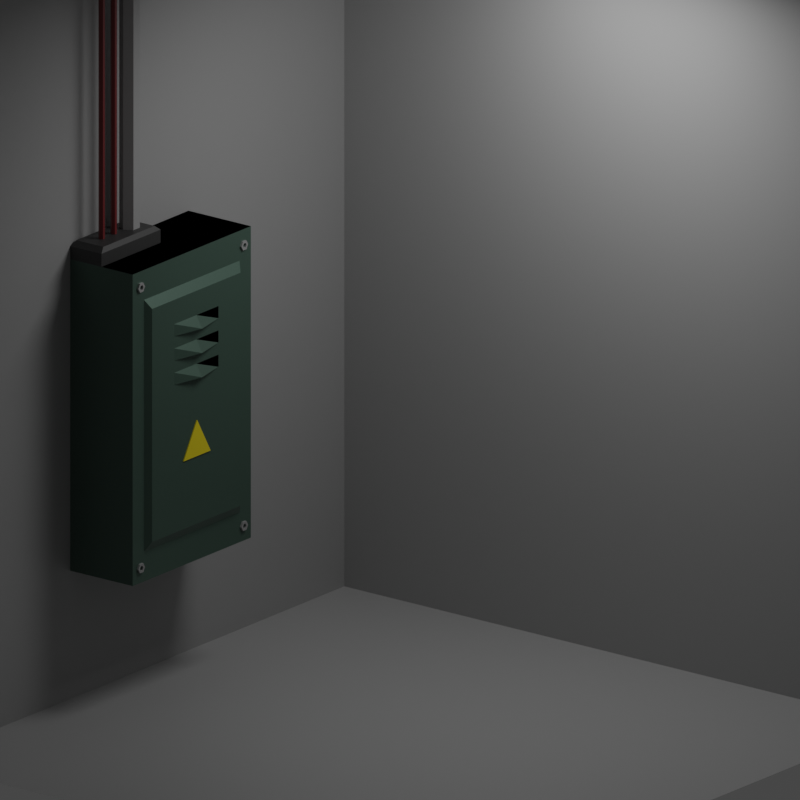 # Source: asset_caja_elec.blend  (saved by Blender 3.0.42; exported with 4.5.12 LTS)
import bpy
from mathutils import Matrix  # noqa: F401  (used for matrix-valued properties, if any)

bpy.ops.wm.read_factory_settings(use_empty=True)
scene = bpy.context.scene
scene.name = 'Scene'

# ---- collections
col_collection = bpy.data.collections.new('Collection'); scene.collection.children.link(col_collection)
col_caja_electricidad = bpy.data.collections.new('caja_electricidad'); scene.collection.children.link(col_caja_electricidad)

# ---- materials (node trees are filled in below, after node groups)
mat_material_001 = bpy.data.materials.new('Material.001')
mat_material_001.use_transparent_shadow = False
mat_material_003 = bpy.data.materials.new('Material.003')
mat_material_003.use_transparent_shadow = False
mat_material_004 = bpy.data.materials.new('Material.004')
mat_material_004.use_transparent_shadow = False
mat_material = bpy.data.materials.new('Material')
mat_material.alpha_threshold = 0.0
mat_material.use_transparent_shadow = False
mat_material.line_color = (0.0, 0.0, 0.0, 1.0)
mat_material_005 = bpy.data.materials.new('Material.005')
mat_material_005.use_transparent_shadow = False
mat_material_006 = bpy.data.materials.new('Material.006')
mat_material_006.use_transparent_shadow = False
mat_material_002 = bpy.data.materials.new('Material.002')
mat_material_002.use_transparent_shadow = False

# ---- material node trees
mat_material_001.use_nodes = True; mat_material_001.node_tree.nodes.clear()
_N = mat_material_001.node_tree.nodes; _L = mat_material_001.node_tree.links
n0 = _N.new('ShaderNodeBsdfPrincipled'); n0.name = 'Principled BSDF'; n0.location = (10, 300)
n0.distribution = 'GGX'
n0.subsurface_method = 'RANDOM_WALK_SKIN'
n0.inputs[0].default_value = (0.3329, 0.3329, 0.3329, 1.0)
n0.inputs[3].default_value = 1.45
n0.inputs[27].default_value = (0.0, 0.0, 0.0, 1.0)
n0.inputs[28].default_value = 1.0
n1 = _N.new('ShaderNodeOutputMaterial'); n1.name = 'Material Output'; n1.location = (300, 300)
_L.new(n0.outputs[0], n1.inputs[0])
n1.is_active_output = True
mat_material_003.use_nodes = True; mat_material_003.node_tree.nodes.clear()
_N = mat_material_003.node_tree.nodes; _L = mat_material_003.node_tree.links
n0 = _N.new('ShaderNodeBsdfPrincipled'); n0.name = 'Principled BSDF'; n0.location = (10, 300)
n0.distribution = 'GGX'
n0.subsurface_method = 'RANDOM_WALK_SKIN'
n0.inputs[0].default_value = (0.3185, 0.3185, 0.3185, 1.0)
n0.inputs[3].default_value = 1.45
n0.inputs[27].default_value = (0.0, 0.0, 0.0, 1.0)
n0.inputs[28].default_value = 1.0
n1 = _N.new('ShaderNodeOutputMaterial'); n1.name = 'Material Output'; n1.location = (300, 300)
_L.new(n0.outputs[0], n1.inputs[0])
n1.is_active_output = True
mat_material_004.use_nodes = True; mat_material_004.node_tree.nodes.clear()
_N = mat_material_004.node_tree.nodes; _L = mat_material_004.node_tree.links
n0 = _N.new('ShaderNodeBsdfPrincipled'); n0.name = 'Principled BSDF'; n0.location = (10, 300)
n0.distribution = 'GGX'
n0.subsurface_method = 'RANDOM_WALK_SKIN'
n0.inputs[0].default_value = (0.1551, 0.01436, 0.01584, 1.0)
n0.inputs[3].default_value = 1.45
n0.inputs[27].default_value = (0.0, 0.0, 0.0, 1.0)
n0.inputs[28].default_value = 1.0
n1 = _N.new('ShaderNodeOutputMaterial'); n1.name = 'Material Output'; n1.location = (300, 300)
_L.new(n0.outputs[0], n1.inputs[0])
n1.is_active_output = True
mat_material.use_nodes = True; mat_material.node_tree.nodes.clear()
_N = mat_material.node_tree.nodes; _L = mat_material.node_tree.links
n0 = _N.new('ShaderNodeOutputMaterial'); n0.name = 'Material Output'; n0.location = (300, 300)
n1 = _N.new('ShaderNodeBsdfPrincipled'); n1.name = 'Principled BSDF'; n1.location = (10, 300)
n1.distribution = 'GGX'
n1.subsurface_method = 'RANDOM_WALK_SKIN'
n1.inputs[0].default_value = (0.08303, 0.1371, 0.1093, 1.0)
n1.inputs[1].default_value = 0.4215
n1.inputs[2].default_value = 0.4
n1.inputs[3].default_value = 1.45
n1.inputs[13].default_value = 0.2934
n1.inputs[27].default_value = (0.0, 0.0, 0.0, 1.0)
n1.inputs[28].default_value = 1.0
_L.new(n1.outputs[0], n0.inputs[0])
n0.is_active_output = True
mat_material_005.use_nodes = True; mat_material_005.node_tree.nodes.clear()
_N = mat_material_005.node_tree.nodes; _L = mat_material_005.node_tree.links
n0 = _N.new('ShaderNodeBsdfPrincipled'); n0.name = 'Principled BSDF'; n0.location = (10, 300)
n0.distribution = 'GGX'
n0.subsurface_method = 'RANDOM_WALK_SKIN'
n0.inputs[0].default_value = (0.8, 0.6412, 0.01356, 1.0)
n0.inputs[3].default_value = 1.45
n0.inputs[13].default_value = 0.4008
n0.inputs[27].default_value = (0.0, 0.0, 0.0, 1.0)
n0.inputs[28].default_value = 1.0
n1 = _N.new('ShaderNodeOutputMaterial'); n1.name = 'Material Output'; n1.location = (300, 300)
_L.new(n0.outputs[0], n1.inputs[0])
n1.is_active_output = True
mat_material_006.use_nodes = True; mat_material_006.node_tree.nodes.clear()
_N = mat_material_006.node_tree.nodes; _L = mat_material_006.node_tree.links
n0 = _N.new('ShaderNodeBsdfPrincipled'); n0.name = 'Principled BSDF'; n0.location = (10, 300)
n0.distribution = 'GGX'
n0.subsurface_method = 'RANDOM_WALK_SKIN'
n0.inputs[0].default_value = (0.04334, 0.04334, 0.04334, 1.0)
n0.inputs[3].default_value = 1.45
n0.inputs[27].default_value = (0.0, 0.0, 0.0, 1.0)
n0.inputs[28].default_value = 1.0
n1 = _N.new('ShaderNodeOutputMaterial'); n1.name = 'Material Output'; n1.location = (300, 300)
_L.new(n0.outputs[0], n1.inputs[0])
n1.is_active_output = True
mat_material_002.use_nodes = True; mat_material_002.node_tree.nodes.clear()
_N = mat_material_002.node_tree.nodes; _L = mat_material_002.node_tree.links
n0 = _N.new('ShaderNodeBsdfPrincipled'); n0.name = 'Principled BSDF'; n0.location = (10, 300)
n0.distribution = 'GGX'
n0.subsurface_method = 'RANDOM_WALK_SKIN'
n0.inputs[0].default_value = (0.4184, 0.4184, 0.4184, 1.0)
n0.inputs[1].default_value = 0.4711
n0.inputs[3].default_value = 1.45
n0.inputs[27].default_value = (0.0, 0.0, 0.0, 1.0)
n0.inputs[28].default_value = 1.0
n1 = _N.new('ShaderNodeOutputMaterial'); n1.name = 'Material Output'; n1.location = (300, 300)
_L.new(n0.outputs[0], n1.inputs[0])
n1.is_active_output = True

# ---- world
world_world = bpy.data.worlds.new('World'); scene.world = world_world
world_world.use_nodes = True; world_world.node_tree.nodes.clear()
_N = world_world.node_tree.nodes; _L = world_world.node_tree.links
n0 = _N.new('ShaderNodeOutputWorld'); n0.name = 'World Output'; n0.location = (300, 300)
n1 = _N.new('ShaderNodeBackground'); n1.name = 'Background'; n1.location = (10, 300)
n1.inputs[0].default_value = (0.05088, 0.05088, 0.05088, 1.0)
_L.new(n1.outputs[0], n0.inputs[0])
n0.is_active_output = True
world_world.color = (0.05088, 0.05088, 0.05088)
world_world.use_sun_shadow = False
world_world.sun_shadow_jitter_overblur = 0.0

# ---- cameras
cam_camera = bpy.data.cameras.new('Camera')
cam_camera.type = 'ORTHO'
cam_camera.clip_end = 100.0
cam_camera.ortho_scale = 4.414

# ---- lights
light_area = bpy.data.lights.new('Area', 'AREA')
light_area.transmission_factor = 0.0
light_area.energy = 39.27
light_area.shadow_soft_size = 1.0
light_area.shadow_maximum_resolution = 0.006
light_area.use_absolute_resolution = True
light_area.size = 1.0
light_area.size_y = 1.0

# ---- meshes
me_plane = bpy.data.meshes.new('Plane')
me_plane.from_pydata([(-1.0, -1.0, 0.0), (1.0, -1.0, 0.0), (-1.0, 1.0, 0.0), (1.0, 1.0, 0.0), (-1.0, -1.0, 2.205), (-1.0, 1.0, 2.205), (1.0, 1.0, 2.205)], [], [(0, 1, 3, 2), (2, 3, 6, 5), (0, 2, 5, 4)])
_uv = me_plane.uv_layers.new(name='UVMap')
_uv.uv.foreach_set('vector', [0.0, 0.0, 1.0, 0.0, 1.0, 1.0, 0.0, 1.0, 0.0, 1.0, 1.0, 1.0, 1.0, 1.0, 0.0, 1.0, 0.0, 0.0, 0.0, 1.0, 0.0, 1.0, 0.0, 0.0])
me_plane.materials.append(mat_material_001)
me_plane.use_remesh_fix_poles = True
me_plane.use_remesh_preserve_attributes = False
me_plane.update()
me_cylinder_004 = bpy.data.meshes.new('Cylinder.004')
me_cylinder_004.from_pydata([(0.0, 1.0, -1.0), (0.0, 1.0, 25.3), (0.866, 0.5, -1.0), (0.866, 0.5, 25.3), (0.866, -0.5, -1.0), (0.866, -0.5, 25.3), (-8.742e-08, -1.0, -1.0), (-8.742e-08, -1.0, 25.3), (-0.866, -0.5, -1.0), (-0.866, -0.5, 25.3), (-0.866, 0.5, -1.0), (-0.866, 0.5, 25.3)], [], [(0, 1, 3, 2), (2, 3, 5, 4), (4, 5, 7, 6), (6, 7, 9, 8), (3, 1, 11, 9, 7, 5), (8, 9, 11, 10), (10, 11, 1, 0), (0, 2, 4, 6, 8, 10)])
_uv = me_cylinder_004.uv_layers.new(name='UVMap')
_uv.uv.foreach_set('vector', [1.0, 0.5, 1.0, 1.0, 0.8333, 1.0, 0.8333, 0.5, 0.8333, 0.5, 0.8333, 1.0, 0.6667, 1.0, 0.6667, 0.5, 0.6667, 0.5, 0.6667, 1.0, 0.5, 1.0, 0.5, 0.5, 0.5, 0.5, 0.5, 1.0, 0.3333, 1.0, 0.3333, 0.5, 0.4578, 0.37, 0.25, 0.49, 0.04215, 0.37, 0.04215, 0.13, 0.25, 0.01, 0.4578, 0.13, 0.3333, 0.5, 0.3333, 1.0, 0.1667, 1.0, 0.1667, 0.5, 0.1667, 0.5, 0.1667, 1.0, -8.941e-08, 1.0, -8.941e-08, 0.5, 0.75, 0.49, 0.9578, 0.37, 0.9578, 0.13, 0.75, 0.01, 0.5422, 0.13, 0.5422, 0.37])
me_cylinder_004.materials.append(mat_material_003)
me_cylinder_004.use_remesh_fix_poles = True
me_cylinder_004.use_remesh_preserve_attributes = False
me_cylinder_004.update()
me_cylinder_005 = bpy.data.meshes.new('Cylinder.005')
me_cylinder_005.from_pydata([(0.0, 1.0, -1.0), (0.0, 1.0, 82.97), (0.866, 0.5, -1.0), (0.866, 0.5, 82.97), (0.866, -0.5, -1.0), (0.866, -0.5, 82.97), (-8.742e-08, -1.0, -1.0), (-8.742e-08, -1.0, 82.97), (-0.866, -0.5, -1.0), (-0.866, -0.5, 82.97), (-0.866, 0.5, -1.0), (-0.866, 0.5, 82.97)], [], [(0, 1, 3, 2), (2, 3, 5, 4), (4, 5, 7, 6), (6, 7, 9, 8), (3, 1, 11, 9, 7, 5), (8, 9, 11, 10), (10, 11, 1, 0), (0, 2, 4, 6, 8, 10)])
_uv = me_cylinder_005.uv_layers.new(name='UVMap')
_uv.uv.foreach_set('vector', [1.0, 0.5, 1.0, 1.0, 0.8333, 1.0, 0.8333, 0.5, 0.8333, 0.5, 0.8333, 1.0, 0.6667, 1.0, 0.6667, 0.5, 0.6667, 0.5, 0.6667, 1.0, 0.5, 1.0, 0.5, 0.5, 0.5, 0.5, 0.5, 1.0, 0.3333, 1.0, 0.3333, 0.5, 0.4578, 0.37, 0.25, 0.49, 0.04215, 0.37, 0.04215, 0.13, 0.25, 0.01, 0.4578, 0.13, 0.3333, 0.5, 0.3333, 1.0, 0.1667, 1.0, 0.1667, 0.5, 0.1667, 0.5, 0.1667, 1.0, -8.941e-08, 1.0, -8.941e-08, 0.5, 0.75, 0.49, 0.9578, 0.37, 0.9578, 0.13, 0.75, 0.01, 0.5422, 0.13, 0.5422, 0.37])
me_cylinder_005.materials.append(mat_material_004)
me_cylinder_005.use_remesh_fix_poles = True
me_cylinder_005.use_remesh_preserve_attributes = False
me_cylinder_005.update()
me_cube = bpy.data.meshes.new('Cube')
me_cube.from_pydata([(-0.0442, 0.808, 0.808), (-0.0442, 0.808, -0.808), (-0.0442, -0.808, 0.808), (-0.0442, -0.808, -0.808), (-1.0, 1.0, 1.0), (-1.0, 1.0, -1.0), (-1.0, -1.0, 1.0), (-1.0, -1.0, -1.0), (-0.0442, 1.0, 1.0), (-0.0442, 1.0, -1.0), (-0.0442, -1.0, 1.0), (-0.0442, -1.0, -1.0), (0.02641, 0.7479, -0.7479), (0.02641, 0.7479, 0.7479), (0.02641, -0.7479, 0.7479), (0.02641, -0.7479, -0.7479), (0.02641, 0.3739, 0.2016), (0.1161, 0.0, 0.2016), (0.02641, -0.3739, 0.2016), (0.02641, 0.3739, 0.2797), (0.02641, 0.0, 0.2797), (0.02641, -0.3739, 0.2797), (0.02641, 0.3739, 0.3577), (0.1164, 0.0, 0.3577), (0.02641, -0.3739, 0.3577), (0.02641, 0.3739, 0.4357), (0.02641, 0.0, 0.4357), (0.02641, -0.3739, 0.4357), (0.02641, 0.3739, 0.5138), (0.1164, 0.0, 0.5138), (0.02641, -0.3739, 0.5138), (0.02641, 0.3739, 0.5918), (0.02641, 0.0, 0.5918), (0.02641, -0.3739, 0.5918), (0.03985, 1.13e-07, -0.08018), (-0.01429, 1.13e-07, -0.08018), (0.03985, 0.2279, -0.3115), (-0.01429, 0.2279, -0.3115), (0.03985, -0.2279, -0.3115), (-0.01429, -0.2279, -0.3115), (-1.0, 1.0, 1.0), (-1.0, -1.0, 1.0), (-0.0442, 1.0, 1.0), (-0.0442, -1.0, 1.0), (-1.0, -1.0, 1.0), (-0.5221, -1.0, 1.0), (-1.0, 0.0, 1.0), (-0.5221, 0.0, 1.0), (-0.5221, -1.0, 1.084), (-1.0, -1.0, 1.084), (-0.5221, 0.0, 1.084), (-1.0, 0.0, 1.084), (-0.5541, -0.933, 1.115), (-0.968, -0.933, 1.115), (-0.5541, -0.06697, 1.115), (-0.968, -0.06697, 1.115), (-0.7611, 1.0, 0.3333), (-0.7611, 1.0, -0.3333), (-0.5221, 1.034, 0.3333), (-0.5221, 1.0, -0.3333), (-0.2832, 1.0, 0.3333), (-0.2832, 1.0, -0.3333), (-0.7611, 1.0, 0.8095), (-0.7611, 1.0, 0.7143), (-0.7611, 1.0, 0.619), (-0.7611, 1.0, 0.5238), (-0.7611, 1.0, 0.4286), (-0.5221, 1.0, 0.8095), (-0.5221, 1.034, 0.7143), (-0.5221, 1.0, 0.619), (-0.5221, 1.034, 0.5238), (-0.5221, 1.0, 0.4286), (-0.2832, 1.0, 0.8095), (-0.2832, 1.0, 0.7143), (-0.2832, 1.0, 0.619), (-0.2832, 1.0, 0.5238), (-0.2832, 1.0, 0.4286), (-0.7611, 1.0, -0.4286), (-0.7611, 1.0, -0.5238), (-0.7611, 1.0, -0.619), (-0.7611, 1.0, -0.7143), (-0.7611, 1.0, -0.8095), (-0.5221, 1.034, -0.4286), (-0.5221, 1.0, -0.5238), (-0.5221, 1.034, -0.619), (-0.5221, 1.0, -0.7143), (-0.5221, 1.034, -0.8095), (-0.2832, 1.0, -0.4286), (-0.2832, 1.0, -0.5238), (-0.2832, 1.0, -0.619), (-0.2832, 1.0, -0.7143), (-0.2832, 1.0, -0.8095)], [], [(8, 4, 6, 10), (11, 10, 6, 7), (7, 6, 4, 5), (5, 9, 11, 7), (12, 13, 14, 15), (5, 4, 8, 9), (0, 1, 9, 8), (3, 2, 10, 11), (2, 0, 8, 10), (1, 3, 11, 9), (1, 0, 13, 12), (0, 2, 14, 13), (2, 3, 15, 14), (3, 1, 12, 15), (28, 31, 32, 29), (29, 32, 33, 30), (22, 25, 26, 23), (23, 26, 27, 24), (16, 19, 20, 17), (17, 20, 21, 18), (34, 35, 37, 36), (36, 37, 39, 38), (42, 40, 41, 43), (38, 39, 35, 34), (34, 36, 38), (44, 45, 48, 49), (50, 51, 55, 54), (47, 46, 51, 50), (46, 44, 49, 51), (45, 47, 50, 48), (54, 55, 53, 52), (48, 50, 54, 52), (51, 49, 53, 55), (49, 48, 52, 53), (82, 59, 61, 87), (77, 57, 59, 82), (58, 71, 76, 60), (70, 69, 74, 75), (68, 67, 72, 73), (56, 66, 71, 58), (65, 64, 69, 70), (63, 62, 67, 68), (81, 80, 85, 86), (79, 78, 83, 84), (86, 85, 90, 91), (84, 83, 88, 89)])
me_cube.polygons.foreach_set('material_index', [0, 0, 0, 0, 0, 0, 0, 0, 0, 0, 0, 0, 0, 0, 0, 0, 0, 0, 0, 0, 1, 1, 0, 1, 1, 2, 2, 2, 2, 2, 2, 2, 2, 2, 0, 0, 0, 0, 0, 0, 0, 0, 0, 0, 0, 0])
_uv = me_cube.uv_layers.new(name='UVMap')
_uv.uv.foreach_set('vector', [0.625, 0.5, 0.875, 0.5, 0.875, 0.75, 0.625, 0.75, 0.375, 0.75, 0.625, 0.75, 0.625, 1.0, 0.375, 1.0, 0.375, 0.0, 0.625, 0.0, 0.625, 0.25, 0.375, 0.25, 0.125, 0.5, 0.375, 0.5, 0.375, 0.75, 0.125, 0.75, 0.4035, 0.5285, 0.5965, 0.5285, 0.5965, 0.7215, 0.4035, 0.7215, 0.375, 0.25, 0.625, 0.25, 0.625, 0.5, 0.375, 0.5, 0.601, 0.524, 0.399, 0.524, 0.375, 0.5, 0.625, 0.5, 0.399, 0.726, 0.601, 0.726, 0.625, 0.75, 0.375, 0.75, 0.601, 0.726, 0.601, 0.524, 0.625, 0.5, 0.625, 0.75, 0.399, 0.524, 0.399, 0.726, 0.375, 0.75, 0.375, 0.5, 0.399, 0.524, 0.601, 0.524, 0.5965, 0.5285, 0.4035, 0.5285, 0.601, 0.524, 0.601, 0.726, 0.5965, 0.7215, 0.5965, 0.5285, 0.601, 0.726, 0.399, 0.726, 0.4035, 0.7215, 0.5965, 0.7215, 0.399, 0.726, 0.399, 0.524, 0.4035, 0.5285, 0.4035, 0.7215, 0.5663, 0.5768, 0.5763, 0.5768, 0.5763, 0.625, 0.5663, 0.625, 0.5663, 0.625, 0.5763, 0.625, 0.5763, 0.6732, 0.5663, 0.6732, 0.5461, 0.5768, 0.5562, 0.5768, 0.5562, 0.625, 0.5461, 0.625, 0.5461, 0.625, 0.5562, 0.625, 0.5562, 0.6732, 0.5461, 0.6732, 0.526, 0.5768, 0.5361, 0.5768, 0.5361, 0.625, 0.526, 0.625, 0.526, 0.625, 0.5361, 0.625, 0.5361, 0.6732, 0.526, 0.6732, 1.0, 0.5, 1.0, 1.0, 0.6667, 1.0, 0.6667, 0.5, 0.6667, 0.5, 0.6667, 1.0, 0.3333, 1.0, 0.3333, 0.5, 0.625, 0.5, 0.875, 0.5, 0.875, 0.75, 0.625, 0.75, 0.3333, 0.5, 0.3333, 1.0, -5.96e-08, 1.0, -5.96e-08, 0.5, 0.75, 0.49, 0.9578, 0.13, 0.5422, 0.13, 0.0, 0.0, 0.0, 0.0, 0.0, 0.0, 0.0, 0.0, 0.75, 0.625, 0.875, 0.625, 0.875, 0.625, 0.75, 0.625, 0.75, 0.625, 0.875, 0.625, 0.875, 0.625, 0.75, 0.625, 0.0, 0.0, 0.0, 0.0, 0.0, 0.0, 0.0, 0.0, 0.75, 0.75, 0.75, 0.625, 0.75, 0.625, 0.75, 0.75, 0.75, 0.625, 0.875, 0.625, 0.875, 0.75, 0.75, 0.75, 0.75, 0.75, 0.75, 0.625, 0.75, 0.625, 0.75, 0.75, 0.0, 0.0, 0.0, 0.0, 0.0, 0.0, 0.0, 0.0, 0.0, 0.0, 0.0, 0.0, 0.0, 0.0, 0.0, 0.0, 0.4464, 0.375, 0.4583, 0.375, 0.4583, 0.4375, 0.4464, 0.4375, 0.4464, 0.3125, 0.4583, 0.3125, 0.4583, 0.375, 0.4464, 0.375, 0.5417, 0.375, 0.5536, 0.375, 0.5536, 0.4375, 0.5417, 0.4375, 0.5655, 0.375, 0.5774, 0.375, 0.5774, 0.4375, 0.5655, 0.4375, 0.5893, 0.375, 0.6012, 0.375, 0.6012, 0.4375, 0.5893, 0.4375, 0.5417, 0.3125, 0.5536, 0.3125, 0.5536, 0.375, 0.5417, 0.375, 0.5655, 0.3125, 0.5774, 0.3125, 0.5774, 0.375, 0.5655, 0.375, 0.5893, 0.3125, 0.6012, 0.3125, 0.6012, 0.375, 0.5893, 0.375, 0.3988, 0.3125, 0.4107, 0.3125, 0.4107, 0.375, 0.3988, 0.375, 0.4226, 0.3125, 0.4345, 0.3125, 0.4345, 0.375, 0.4226, 0.375, 0.3988, 0.375, 0.4107, 0.375, 0.4107, 0.4375, 0.3988, 0.4375, 0.4226, 0.375, 0.4345, 0.375, 0.4345, 0.4375, 0.4226, 0.4375])
me_cube.materials.append(mat_material)
me_cube.materials.append(mat_material_005)
me_cube.materials.append(mat_material_006)
me_cube.use_remesh_preserve_volume = False
me_cube.use_remesh_preserve_attributes = False
me_cube.use_mirror_vertex_groups = False
me_cube.update()
me_cylinder_001 = bpy.data.meshes.new('Cylinder.001')
me_cylinder_001.from_pydata([(0.0, 1.0, -1.0), (0.0, 1.0, 1.0), (0.866, 0.5, -1.0), (0.866, 0.5, 1.0), (0.866, -0.5, -1.0), (0.866, -0.5, 1.0), (-8.742e-08, -1.0, -1.0), (-8.742e-08, -1.0, 1.0), (-0.866, -0.5, -1.0), (-0.866, -0.5, 1.0), (-0.866, 0.5, -1.0), (-0.866, 0.5, 1.0), (0.443, 0.2558, 1.0), (1.681e-08, 0.5116, 1.0), (-0.443, 0.2558, 1.0), (-0.443, -0.2558, 1.0), (-3.7e-08, -0.5116, 1.0), (0.443, -0.2558, 1.0), (0.443, 0.2558, -1.8), (1.681e-08, 0.5116, -1.8), (0.443, -0.2558, -1.8), (-0.443, 0.2558, -1.8), (-0.443, -0.2558, -1.8), (-3.7e-08, -0.5116, -1.8), (1.146e-05, 32.23, -1.0), (1.146e-05, 32.23, 1.0), (0.866, 31.73, -1.0), (0.866, 31.73, 1.0), (0.866, 30.73, -1.0), (0.866, 30.73, 1.0), (1.137e-05, 30.23, -1.0), (1.137e-05, 30.23, 1.0), (-0.866, 30.73, -1.0), (-0.866, 30.73, 1.0), (-0.866, 31.73, -1.0), (-0.866, 31.73, 1.0), (0.4431, 31.49, 1.0), (1.147e-05, 31.74, 1.0), (-0.443, 31.49, 1.0), (-0.443, 30.97, 1.0), (1.142e-05, 30.72, 1.0), (0.4431, 30.97, 1.0), (0.4431, 31.49, -1.8), (1.147e-05, 31.74, -1.8), (0.4431, 30.97, -1.8), (-0.443, 31.49, -1.8), (-0.443, 30.97, -1.8), (1.142e-05, 30.72, -1.8), (55.05, 32.23, -1.0), (55.05, 32.23, 1.0), (55.92, 31.73, -1.0), (55.92, 31.73, 1.0), (55.92, 30.73, -1.0), (55.92, 30.73, 1.0), (55.05, 30.23, -1.0), (55.05, 30.23, 1.0), (54.19, 30.73, -1.0), (54.19, 30.73, 1.0), (54.19, 31.73, -1.0), (54.19, 31.73, 1.0), (55.5, 31.49, 1.0), (55.05, 31.74, 1.0), (54.61, 31.49, 1.0), (54.61, 30.97, 1.0), (55.05, 30.72, 1.0), (55.5, 30.97, 1.0), (55.5, 31.49, -1.8), (55.05, 31.74, -1.8), (55.5, 30.97, -1.8), (54.61, 31.49, -1.8), (54.61, 30.97, -1.8), (55.05, 30.72, -1.8), (55.05, 1.0, -1.0), (55.05, 1.0, 1.0), (55.92, 0.5, -1.0), (55.92, 0.5, 1.0), (55.92, -0.5, -1.0), (55.92, -0.5, 1.0), (55.05, -1.0, -1.0), (55.05, -1.0, 1.0), (54.19, -0.5, -1.0), (54.19, -0.5, 1.0), (54.19, 0.5, -1.0), (54.19, 0.5, 1.0), (55.5, 0.2558, 1.0), (55.05, 0.5116, 1.0), (54.61, 0.2558, 1.0), (54.61, -0.2558, 1.0), (55.05, -0.5116, 1.0), (55.5, -0.2558, 1.0), (55.5, 0.2558, -1.8), (55.05, 0.5116, -1.8), (55.5, -0.2558, -1.8), (54.61, 0.2558, -1.8), (54.61, -0.2558, -1.8), (55.05, -0.5116, -1.8)], [], [(0, 1, 3, 2), (2, 3, 5, 4), (4, 5, 7, 6), (6, 7, 9, 8), (16, 17, 20, 23), (8, 9, 11, 10), (10, 11, 1, 0), (0, 2, 4, 6, 8, 10), (3, 1, 13, 12), (1, 11, 14, 13), (11, 9, 15, 14), (9, 7, 16, 15), (7, 5, 17, 16), (5, 3, 12, 17), (18, 19, 21, 22, 23, 20), (14, 15, 22, 21), (17, 12, 18, 20), (15, 16, 23, 22), (13, 14, 21, 19), (12, 13, 19, 18), (24, 25, 27, 26), (26, 27, 29, 28), (28, 29, 31, 30), (30, 31, 33, 32), (40, 41, 44, 47), (32, 33, 35, 34), (34, 35, 25, 24), (24, 26, 28, 30, 32, 34), (27, 25, 37, 36), (25, 35, 38, 37), (35, 33, 39, 38), (33, 31, 40, 39), (31, 29, 41, 40), (29, 27, 36, 41), (42, 43, 45, 46, 47, 44), (38, 39, 46, 45), (41, 36, 42, 44), (39, 40, 47, 46), (37, 38, 45, 43), (36, 37, 43, 42), (48, 49, 51, 50), (50, 51, 53, 52), (52, 53, 55, 54), (54, 55, 57, 56), (64, 65, 68, 71), (56, 57, 59, 58), (58, 59, 49, 48), (48, 50, 52, 54, 56, 58), (51, 49, 61, 60), (49, 59, 62, 61), (59, 57, 63, 62), (57, 55, 64, 63), (55, 53, 65, 64), (53, 51, 60, 65), (66, 67, 69, 70, 71, 68), (62, 63, 70, 69), (65, 60, 66, 68), (63, 64, 71, 70), (61, 62, 69, 67), (60, 61, 67, 66), (72, 73, 75, 74), (74, 75, 77, 76), (76, 77, 79, 78), (78, 79, 81, 80), (88, 89, 92, 95), (80, 81, 83, 82), (82, 83, 73, 72), (72, 74, 76, 78, 80, 82), (75, 73, 85, 84), (73, 83, 86, 85), (83, 81, 87, 86), (81, 79, 88, 87), (79, 77, 89, 88), (77, 75, 84, 89), (90, 91, 93, 94, 95, 92), (86, 87, 94, 93), (89, 84, 90, 92), (87, 88, 95, 94), (85, 86, 93, 91), (84, 85, 91, 90)])
_uv = me_cylinder_001.uv_layers.new(name='UVMap')
_uv.uv.foreach_set('vector', [1.0, 0.5, 1.0, 1.0, 0.8333, 1.0, 0.8333, 0.5, 0.8333, 0.5, 0.8333, 1.0, 0.6667, 1.0, 0.6667, 0.5, 0.6667, 0.5, 0.6667, 1.0, 0.5, 1.0, 0.5, 0.5, 0.5, 0.5, 0.5, 1.0, 0.3333, 1.0, 0.3333, 0.5, 0.25, 0.1272, 0.3563, 0.1886, 0.3563, 0.1886, 0.25, 0.1272, 0.3333, 0.5, 0.3333, 1.0, 0.1667, 1.0, 0.1667, 0.5, 0.1667, 0.5, 0.1667, 1.0, -8.941e-08, 1.0, -8.941e-08, 0.5, 0.75, 0.49, 0.9578, 0.37, 0.9578, 0.13, 0.75, 0.01, 0.5422, 0.13, 0.5422, 0.37, 0.4578, 0.37, 0.25, 0.49, 0.25, 0.3728, 0.3563, 0.3114, 0.25, 0.49, 0.04215, 0.37, 0.1437, 0.3114, 0.25, 0.3728, 0.04215, 0.37, 0.04215, 0.13, 0.1437, 0.1886, 0.1437, 0.3114, 0.04215, 0.13, 0.25, 0.01, 0.25, 0.1272, 0.1437, 0.1886, 0.25, 0.01, 0.4578, 0.13, 0.3563, 0.1886, 0.25, 0.1272, 0.4578, 0.13, 0.4578, 0.37, 0.3563, 0.3114, 0.3563, 0.1886, 0.3563, 0.3114, 0.25, 0.3728, 0.1437, 0.3114, 0.1437, 0.1886, 0.25, 0.1272, 0.3563, 0.1886, 0.1437, 0.3114, 0.1437, 0.1886, 0.1437, 0.1886, 0.1437, 0.3114, 0.3563, 0.1886, 0.3563, 0.3114, 0.3563, 0.3114, 0.3563, 0.1886, 0.1437, 0.1886, 0.25, 0.1272, 0.25, 0.1272, 0.1437, 0.1886, 0.25, 0.3728, 0.1437, 0.3114, 0.1437, 0.3114, 0.25, 0.3728, 0.3563, 0.3114, 0.25, 0.3728, 0.25, 0.3728, 0.3563, 0.3114, 1.0, 0.5, 1.0, 1.0, 0.8333, 1.0, 0.8333, 0.5, 0.8333, 0.5, 0.8333, 1.0, 0.6667, 1.0, 0.6667, 0.5, 0.6667, 0.5, 0.6667, 1.0, 0.5, 1.0, 0.5, 0.5, 0.5, 0.5, 0.5, 1.0, 0.3333, 1.0, 0.3333, 0.5, 0.25, 0.1272, 0.3563, 0.1886, 0.3563, 0.1886, 0.25, 0.1272, 0.3333, 0.5, 0.3333, 1.0, 0.1667, 1.0, 0.1667, 0.5, 0.1667, 0.5, 0.1667, 1.0, -8.941e-08, 1.0, -8.941e-08, 0.5, 0.75, 0.49, 0.9578, 0.37, 0.9578, 0.13, 0.75, 0.01, 0.5422, 0.13, 0.5422, 0.37, 0.4578, 0.37, 0.25, 0.49, 0.25, 0.3728, 0.3563, 0.3114, 0.25, 0.49, 0.04215, 0.37, 0.1437, 0.3114, 0.25, 0.3728, 0.04215, 0.37, 0.04215, 0.13, 0.1437, 0.1886, 0.1437, 0.3114, 0.04215, 0.13, 0.25, 0.01, 0.25, 0.1272, 0.1437, 0.1886, 0.25, 0.01, 0.4578, 0.13, 0.3563, 0.1886, 0.25, 0.1272, 0.4578, 0.13, 0.4578, 0.37, 0.3563, 0.3114, 0.3563, 0.1886, 0.3563, 0.3114, 0.25, 0.3728, 0.1437, 0.3114, 0.1437, 0.1886, 0.25, 0.1272, 0.3563, 0.1886, 0.1437, 0.3114, 0.1437, 0.1886, 0.1437, 0.1886, 0.1437, 0.3114, 0.3563, 0.1886, 0.3563, 0.3114, 0.3563, 0.3114, 0.3563, 0.1886, 0.1437, 0.1886, 0.25, 0.1272, 0.25, 0.1272, 0.1437, 0.1886, 0.25, 0.3728, 0.1437, 0.3114, 0.1437, 0.3114, 0.25, 0.3728, 0.3563, 0.3114, 0.25, 0.3728, 0.25, 0.3728, 0.3563, 0.3114, 1.0, 0.5, 1.0, 1.0, 0.8333, 1.0, 0.8333, 0.5, 0.8333, 0.5, 0.8333, 1.0, 0.6667, 1.0, 0.6667, 0.5, 0.6667, 0.5, 0.6667, 1.0, 0.5, 1.0, 0.5, 0.5, 0.5, 0.5, 0.5, 1.0, 0.3333, 1.0, 0.3333, 0.5, 0.25, 0.1272, 0.3563, 0.1886, 0.3563, 0.1886, 0.25, 0.1272, 0.3333, 0.5, 0.3333, 1.0, 0.1667, 1.0, 0.1667, 0.5, 0.1667, 0.5, 0.1667, 1.0, -8.941e-08, 1.0, -8.941e-08, 0.5, 0.75, 0.49, 0.9578, 0.37, 0.9578, 0.13, 0.75, 0.01, 0.5422, 0.13, 0.5422, 0.37, 0.4578, 0.37, 0.25, 0.49, 0.25, 0.3728, 0.3563, 0.3114, 0.25, 0.49, 0.04215, 0.37, 0.1437, 0.3114, 0.25, 0.3728, 0.04215, 0.37, 0.04215, 0.13, 0.1437, 0.1886, 0.1437, 0.3114, 0.04215, 0.13, 0.25, 0.01, 0.25, 0.1272, 0.1437, 0.1886, 0.25, 0.01, 0.4578, 0.13, 0.3563, 0.1886, 0.25, 0.1272, 0.4578, 0.13, 0.4578, 0.37, 0.3563, 0.3114, 0.3563, 0.1886, 0.3563, 0.3114, 0.25, 0.3728, 0.1437, 0.3114, 0.1437, 0.1886, 0.25, 0.1272, 0.3563, 0.1886, 0.1437, 0.3114, 0.1437, 0.1886, 0.1437, 0.1886, 0.1437, 0.3114, 0.3563, 0.1886, 0.3563, 0.3114, 0.3563, 0.3114, 0.3563, 0.1886, 0.1437, 0.1886, 0.25, 0.1272, 0.25, 0.1272, 0.1437, 0.1886, 0.25, 0.3728, 0.1437, 0.3114, 0.1437, 0.3114, 0.25, 0.3728, 0.3563, 0.3114, 0.25, 0.3728, 0.25, 0.3728, 0.3563, 0.3114, 1.0, 0.5, 1.0, 1.0, 0.8333, 1.0, 0.8333, 0.5, 0.8333, 0.5, 0.8333, 1.0, 0.6667, 1.0, 0.6667, 0.5, 0.6667, 0.5, 0.6667, 1.0, 0.5, 1.0, 0.5, 0.5, 0.5, 0.5, 0.5, 1.0, 0.3333, 1.0, 0.3333, 0.5, 0.25, 0.1272, 0.3563, 0.1886, 0.3563, 0.1886, 0.25, 0.1272, 0.3333, 0.5, 0.3333, 1.0, 0.1667, 1.0, 0.1667, 0.5, 0.1667, 0.5, 0.1667, 1.0, -8.941e-08, 1.0, -8.941e-08, 0.5, 0.75, 0.49, 0.9578, 0.37, 0.9578, 0.13, 0.75, 0.01, 0.5422, 0.13, 0.5422, 0.37, 0.4578, 0.37, 0.25, 0.49, 0.25, 0.3728, 0.3563, 0.3114, 0.25, 0.49, 0.04215, 0.37, 0.1437, 0.3114, 0.25, 0.3728, 0.04215, 0.37, 0.04215, 0.13, 0.1437, 0.1886, 0.1437, 0.3114, 0.04215, 0.13, 0.25, 0.01, 0.25, 0.1272, 0.1437, 0.1886, 0.25, 0.01, 0.4578, 0.13, 0.3563, 0.1886, 0.25, 0.1272, 0.4578, 0.13, 0.4578, 0.37, 0.3563, 0.3114, 0.3563, 0.1886, 0.3563, 0.3114, 0.25, 0.3728, 0.1437, 0.3114, 0.1437, 0.1886, 0.25, 0.1272, 0.3563, 0.1886, 0.1437, 0.3114, 0.1437, 0.1886, 0.1437, 0.1886, 0.1437, 0.3114, 0.3563, 0.1886, 0.3563, 0.3114, 0.3563, 0.3114, 0.3563, 0.1886, 0.1437, 0.1886, 0.25, 0.1272, 0.25, 0.1272, 0.1437, 0.1886, 0.25, 0.3728, 0.1437, 0.3114, 0.1437, 0.3114, 0.25, 0.3728, 0.3563, 0.3114, 0.25, 0.3728, 0.25, 0.3728, 0.3563, 0.3114])
me_cylinder_001.materials.append(mat_material_002)
me_cylinder_001.use_remesh_fix_poles = True
me_cylinder_001.use_remesh_preserve_attributes = False
me_cylinder_001.update()

# ---- objects
ob_area = bpy.data.objects.new('Area', light_area)
ob_camera = bpy.data.objects.new('Camera', cam_camera)
ob_fondo = bpy.data.objects.new('fondo', me_plane)
ob_cable1 = bpy.data.objects.new('cable1', me_cylinder_004)
ob_cable2 = bpy.data.objects.new('cable2', me_cylinder_005)
ob_caja = bpy.data.objects.new('caja', me_cube)
ob_tuercas = bpy.data.objects.new('tuercas', me_cylinder_001)

# ---- transforms, parenting, visibility, modifiers, constraints
ob_area.location = (0.2302, 0.7998, 4.173)
ob_area.scale = (1.328, 1.328, 1.328)
ob_camera.location = (2.547, -3.328, 3.409)
ob_camera.rotation_euler = (1.246, 3.592e-07, 0.6609)
ob_camera.lock_rotations_4d = False
ob_camera.empty_display_type = 'ARROWS'
ob_camera.color = (0.0, 0.0, 0.0, 0.0)
ob_camera.display_type = 'WIRE'
ob_camera.lineart.crease_threshold = 0.0
ob_fondo.location = (0.0, 0.0, 0.0)
ob_fondo.scale = (1.933, 1.933, 1.933)
ob_cable1.location = (-1.824, -0.1376, 2.702)
ob_cable1.scale = (0.05748, 0.05748, 0.05748)
ob_cable2.location = (-1.824, -0.28, 2.669)
ob_cable2.scale = (0.01789, 0.01789, 0.01789)
_m = ob_cable2.modifiers.new('Array', 'ARRAY')
_m.relative_offset_displace = (0.0, -3.0, 0.0)
ob_caja.location = (-1.476, 0.0, 1.653)
ob_caja.scale = (0.456, 0.5313, 0.9067)
ob_caja.lock_rotations_4d = False
ob_caja.empty_display_type = 'ARROWS'
ob_caja.lineart.crease_threshold = 0.0
ob_tuercas.location = (-1.494, -0.4642, 2.468)
ob_tuercas.rotation_euler = (-0.0, 1.571, 0.0)
ob_tuercas.scale = (0.02967, 0.02967, 0.009442)

# ---- collection membership
scene.collection.objects.link(ob_area)
col_collection.objects.link(ob_camera)
col_collection.objects.link(ob_fondo)
col_caja_electricidad.objects.link(ob_cable1)
col_caja_electricidad.objects.link(ob_cable2)
col_caja_electricidad.objects.link(ob_caja)
col_caja_electricidad.objects.link(ob_tuercas)

# ---- scene / render settings (as saved in the file)
scene.camera = ob_camera
scene.frame_start = 1; scene.frame_end = 250; scene.frame_set(1)
scene.render.engine = 'BLENDER_EEVEE_NEXT'
scene.render.resolution_x = 1080
scene.cycles.sampling_pattern = 'TABULATED_SOBOL'
scene.cycles.use_light_tree = False
scene.view_settings.view_transform = 'Filmic'
bpy.context.view_layer.update()
